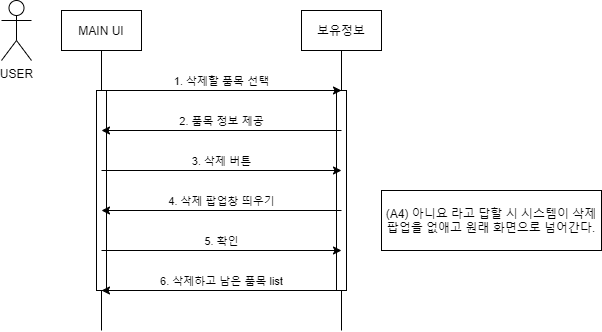

The diagram above was exported from draw.io. Its source (the exported page's mxGraphModel, read from the mxfile embedded in the PNG):
<mxGraphModel dx="1422" dy="772" grid="1" gridSize="10" guides="1" tooltips="1" connect="1" arrows="1" fold="1" page="1" pageScale="1" pageWidth="827" pageHeight="1169" math="0" shadow="0">
  <root>
    <mxCell id="0" />
    <mxCell id="1" parent="0" />
    <mxCell id="Bo5tDbHcwiXLSj9kY6yk-3" style="edgeStyle=orthogonalEdgeStyle;rounded=0;orthogonalLoop=1;jettySize=auto;html=1;exitX=0.5;exitY=1;exitDx=0;exitDy=0;endArrow=none;endFill=0;startArrow=none;" parent="1" source="Bo5tDbHcwiXLSj9kY6yk-17" edge="1">
      <mxGeometry relative="1" as="geometry">
        <mxPoint x="120" y="360" as="targetPoint" />
      </mxGeometry>
    </mxCell>
    <mxCell id="Bo5tDbHcwiXLSj9kY6yk-1" value="MAIN UI" style="rounded=0;whiteSpace=wrap;html=1;" parent="1" vertex="1">
      <mxGeometry x="80" y="40" width="80" height="40" as="geometry" />
    </mxCell>
    <mxCell id="Bo5tDbHcwiXLSj9kY6yk-5" style="edgeStyle=orthogonalEdgeStyle;rounded=0;orthogonalLoop=1;jettySize=auto;html=1;exitX=0.5;exitY=1;exitDx=0;exitDy=0;endArrow=none;endFill=0;startArrow=none;" parent="1" source="Bo5tDbHcwiXLSj9kY6yk-16" edge="1">
      <mxGeometry relative="1" as="geometry">
        <mxPoint x="360" y="360" as="targetPoint" />
      </mxGeometry>
    </mxCell>
    <mxCell id="Bo5tDbHcwiXLSj9kY6yk-2" value="보유정보" style="rounded=0;whiteSpace=wrap;html=1;" parent="1" vertex="1">
      <mxGeometry x="320" y="40" width="80" height="40" as="geometry" />
    </mxCell>
    <mxCell id="Bo5tDbHcwiXLSj9kY6yk-18" value="(A4) 아니요 라고 답할 시 시스템이 삭제 팝업을 없애고 원래 화면으로 넘어간다." style="rounded=0;whiteSpace=wrap;html=1;strokeWidth=1;" parent="1" vertex="1">
      <mxGeometry x="400" y="220" width="220" height="60" as="geometry" />
    </mxCell>
    <mxCell id="Bo5tDbHcwiXLSj9kY6yk-17" value="" style="rounded=0;whiteSpace=wrap;html=1;strokeWidth=1;" parent="1" vertex="1">
      <mxGeometry x="115" y="120" width="10" height="200" as="geometry" />
    </mxCell>
    <mxCell id="fdrHbRREyANQRj4-9Gfh-1" value="" style="edgeStyle=orthogonalEdgeStyle;rounded=0;orthogonalLoop=1;jettySize=auto;html=1;exitX=0.5;exitY=1;exitDx=0;exitDy=0;endArrow=none;endFill=0;" edge="1" parent="1" source="Bo5tDbHcwiXLSj9kY6yk-1" target="Bo5tDbHcwiXLSj9kY6yk-17">
      <mxGeometry relative="1" as="geometry">
        <mxPoint x="120" y="360" as="targetPoint" />
        <mxPoint x="120" y="80" as="sourcePoint" />
      </mxGeometry>
    </mxCell>
    <mxCell id="Bo5tDbHcwiXLSj9kY6yk-16" value="" style="rounded=0;whiteSpace=wrap;html=1;strokeWidth=1;" parent="1" vertex="1">
      <mxGeometry x="355" y="120" width="10" height="200" as="geometry" />
    </mxCell>
    <mxCell id="fdrHbRREyANQRj4-9Gfh-2" value="" style="edgeStyle=orthogonalEdgeStyle;rounded=0;orthogonalLoop=1;jettySize=auto;html=1;exitX=0.5;exitY=1;exitDx=0;exitDy=0;endArrow=none;endFill=0;" edge="1" parent="1" source="Bo5tDbHcwiXLSj9kY6yk-2" target="Bo5tDbHcwiXLSj9kY6yk-16">
      <mxGeometry relative="1" as="geometry">
        <mxPoint x="360" y="360" as="targetPoint" />
        <mxPoint x="360" y="80" as="sourcePoint" />
      </mxGeometry>
    </mxCell>
    <mxCell id="Bo5tDbHcwiXLSj9kY6yk-9" value="1. 삭제할 품목 선택" style="endArrow=classic;html=1;rounded=0;edgeStyle=orthogonalEdgeStyle;verticalAlign=bottom;" parent="1" edge="1">
      <mxGeometry relative="1" as="geometry">
        <mxPoint x="120" y="120" as="sourcePoint" />
        <mxPoint x="360" y="120" as="targetPoint" />
      </mxGeometry>
    </mxCell>
    <mxCell id="Bo5tDbHcwiXLSj9kY6yk-11" value="2. 품목 정보 제공" style="endArrow=none;html=1;rounded=0;edgeStyle=orthogonalEdgeStyle;verticalAlign=bottom;startArrow=classic;startFill=1;endFill=0;" parent="1" edge="1">
      <mxGeometry relative="1" as="geometry">
        <mxPoint x="120" y="160" as="sourcePoint" />
        <mxPoint x="360" y="160" as="targetPoint" />
      </mxGeometry>
    </mxCell>
    <mxCell id="Bo5tDbHcwiXLSj9kY6yk-12" value="3. 삭제 버튼" style="endArrow=classic;html=1;rounded=0;edgeStyle=orthogonalEdgeStyle;verticalAlign=bottom;" parent="1" edge="1">
      <mxGeometry relative="1" as="geometry">
        <mxPoint x="120" y="200" as="sourcePoint" />
        <mxPoint x="360" y="200" as="targetPoint" />
      </mxGeometry>
    </mxCell>
    <mxCell id="Bo5tDbHcwiXLSj9kY6yk-13" value="4. 삭제 팝업창 띄우기" style="endArrow=none;html=1;rounded=0;edgeStyle=orthogonalEdgeStyle;verticalAlign=bottom;startArrow=classic;startFill=1;endFill=0;" parent="1" edge="1">
      <mxGeometry relative="1" as="geometry">
        <mxPoint x="120" y="239.9999999999999" as="sourcePoint" />
        <mxPoint x="360" y="239.9999999999999" as="targetPoint" />
      </mxGeometry>
    </mxCell>
    <mxCell id="Bo5tDbHcwiXLSj9kY6yk-14" value="5. 확인" style="endArrow=classic;html=1;rounded=0;edgeStyle=orthogonalEdgeStyle;verticalAlign=bottom;startArrow=none;startFill=0;endFill=1;" parent="1" edge="1">
      <mxGeometry relative="1" as="geometry">
        <mxPoint x="120" y="279.9999999999999" as="sourcePoint" />
        <mxPoint x="360" y="279.9999999999999" as="targetPoint" />
      </mxGeometry>
    </mxCell>
    <mxCell id="Bo5tDbHcwiXLSj9kY6yk-15" value="6. 삭제하고 남은 품목 list" style="endArrow=none;html=1;rounded=0;edgeStyle=orthogonalEdgeStyle;verticalAlign=bottom;startArrow=classic;startFill=1;endFill=0;" parent="1" edge="1">
      <mxGeometry relative="1" as="geometry">
        <mxPoint x="120" y="319.9999999999999" as="sourcePoint" />
        <mxPoint x="360" y="319.9999999999999" as="targetPoint" />
      </mxGeometry>
    </mxCell>
    <mxCell id="fdrHbRREyANQRj4-9Gfh-3" value="USER" style="shape=umlActor;verticalLabelPosition=bottom;verticalAlign=top;html=1;outlineConnect=0;" vertex="1" parent="1">
      <mxGeometry x="20" y="30" width="30" height="60" as="geometry" />
    </mxCell>
  </root>
</mxGraphModel>